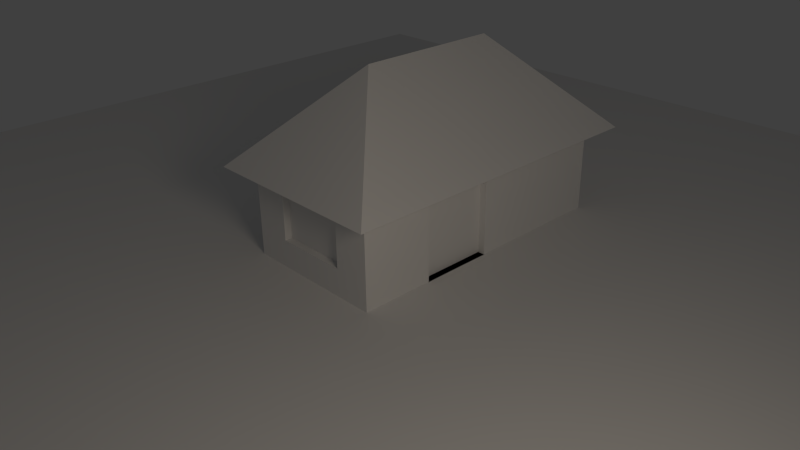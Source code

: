 # Source: simple_house_1_1_.blend  (saved by Blender 2.75.0; exported with 4.5.12 LTS)
import bpy
from mathutils import Matrix  # noqa: F401  (used for matrix-valued properties, if any)

bpy.ops.wm.read_factory_settings(use_empty=True)
scene = bpy.context.scene
scene.name = 'Scene'

# ---- collections
col_collection_1 = bpy.data.collections.new('Collection 1'); scene.collection.children.link(col_collection_1)

# ---- materials (node trees are filled in below, after node groups)
mat_material_001 = bpy.data.materials.new('Material.001')
mat_material_001.alpha_threshold = 0.0
mat_material_001.roughness = 0.5
mat_material = bpy.data.materials.new('Material')
mat_material.alpha_threshold = 0.0
mat_material.roughness = 0.5
mat_material.line_color = (0.0, 0.0, 0.0, 1.0)

# ---- material node trees
mat_material_001.use_nodes = True; mat_material_001.node_tree.nodes.clear()
_N = mat_material_001.node_tree.nodes; _L = mat_material_001.node_tree.links
n0 = _N.new('ShaderNodeOutputMaterial'); n0.name = 'Material Output'; n0.location = (300, 300)
n1 = _N.new('ShaderNodeEmission'); n1.name = 'Emission'; n1.location = (10, 300)
n1.inputs[0].default_value = (0.8, 0.6903, 0.5633, 1.0)
n1.inputs[1].default_value = 8.0
_L.new(n1.outputs[0], n0.inputs[0])
n0.is_active_output = True

# ---- world
world_world = bpy.data.worlds.new('World'); scene.world = world_world
world_world.color = (0.05088, 0.05088, 0.05088)
world_world.use_sun_shadow = False
world_world.sun_shadow_jitter_overblur = 0.0
world_world.cycles.sampling_method = 'MANUAL'
world_world.cycles.sample_map_resolution = 256

# ---- cameras
cam_camera = bpy.data.cameras.new('Camera')
cam_camera.clip_end = 100.0
cam_camera.lens = 35.0
cam_camera.sensor_width = 32.0
cam_camera.sensor_height = 18.0
cam_camera.ortho_scale = 7.314
cam_camera.dof.focus_distance = 0.0

# ---- meshes
me_plane = bpy.data.meshes.new('Plane')
me_plane.from_pydata([(-1.0, -1.0, 0.0), (1.0, -1.0, 0.0), (-1.0, 1.0, 0.0), (1.0, 1.0, 0.0)], [], [(0, 1, 3, 2)])
me_plane.materials.append(mat_material_001)
me_plane.use_remesh_preserve_volume = False
me_plane.use_remesh_preserve_attributes = False
me_plane.use_mirror_vertex_groups = False
me_plane.update()
me_cube = bpy.data.meshes.new('Cube')
me_cube.from_pydata([(1.0, 1.0, -1.0), (1.0, -1.0, -1.0), (-1.0, -1.0, -1.0), (-1.0, 1.0, -1.0), (1.0, 1.0, 0.5), (1.0, -1.0, 0.5), (-1.0, -1.0, 0.5), (-1.0, 1.0, 0.5), (-1.341e-07, -1.788e-07, 1.5), (-1.289, -1.289, 0.2106), (1.289, -1.289, 0.2106), (1.289, 1.289, 0.2106), (-1.289, 1.289, 0.2106), (1.0, 3.0, -1.0), (-1.0, 3.0, -1.0), (1.0, 3.0, 0.5), (-1.0, 3.0, 0.5), (-1.289, 3.289, 0.2106), (1.289, 3.289, 0.2106), (-1.341e-07, 2.0, 1.5), (1.0, -5.96e-08, -1.0), (1.788e-07, 1.0, -1.0), (1.0, 1.0, -0.25), (0.0, -1.0, -1.0), (1.0, -1.0, -0.25), (-1.0, 2.98e-07, -1.0), (-1.0, -1.0, -0.25), (-1.0, 1.0, -0.25), (1.0, -5.364e-07, 0.5), (-1.341e-07, 1.0, 1.5), (-5.364e-07, -1.0, 0.5), (-1.0, 1.788e-07, 0.5), (-1.145, 1.145, 0.3553), (1.145, 1.145, 0.3553), (-1.145, -1.145, 0.3553), (1.145, -1.145, 0.3553), (-1.289, 3.576e-07, 0.2106), (-7.153e-07, -1.289, 0.2106), (0.5, 0.5, 1.0), (1.289, -7.153e-07, 0.2106), (0.5, -0.5, 1.0), (-0.5, -0.5, 1.0), (-0.5, 0.5, 1.0), (1.788e-07, 3.0, -1.0), (1.0, 3.0, -0.25), (-1.0, 3.0, -0.25), (2.384e-07, 3.0, 0.5), (-1.145, 3.145, 0.3553), (1.145, 3.145, 0.3553), (0.5, 2.5, 1.0), (3.576e-07, 3.289, 0.2106), (-0.5, 2.5, 1.0), (-1.0, 2.0, 0.5), (-1.0, 2.0, -1.0), (1.0, 2.0, -1.0), (-1.289, 2.289, 0.2106), (1.289, 2.289, 0.2106), (1.0, 2.0, 0.5), (-1.0, 2.0, -0.25), (0.5, 1.5, 1.0), (1.0, 2.0, -0.25), (1.145, 2.145, 0.3553), (-0.5, 1.5, 1.0), (-6.258e-07, -1.145, 0.3553), (1.145, -6.258e-07, 0.3553), (-1.145, 2.682e-07, 0.3553), (1.788e-07, 2.0, -1.0), (0.5, 3.0, -0.25), (-1.145, 2.145, 0.3553), (-1.0, 2.384e-07, -0.25), (1.0, -2.98e-07, -0.25), (2.98e-07, 3.145, 0.3553), (5.96e-08, 1.192e-07, -1.0), (1.0, -0.5, -1.0), (-0.5, 1.0, -1.0), (1.0, 1.0, 0.125), (-0.5, -1.0, -1.0), (1.0, -1.0, 0.125), (-1.0, 0.5, -1.0), (-1.0, -1.0, 0.125), (-1.0, 1.0, 0.125), (1.0, -0.5, 0.5), (-1.341e-07, 1.5, 1.5), (-0.5, -1.0, 0.5), (-1.0, 0.5, 0.5), (-1.217, 1.217, 0.2829), (1.072, 1.072, 0.4276), (-1.217, -1.217, 0.2829), (1.072, -1.072, 0.4276), (-1.289, 0.6447, 0.2106), (-0.6447, -1.289, 0.2106), (0.25, 0.25, 1.25), (1.289, -0.6447, 0.2106), (0.25, -0.25, 1.25), (-0.75, -0.75, 0.75), (-0.75, 0.75, 0.75), (-0.5, 3.0, -1.0), (1.0, 3.0, 0.125), (-1.0, 3.0, 0.125), (-0.5, 3.0, 0.5), (-1.217, 3.217, 0.2829), (1.072, 3.072, 0.4276), (0.25, 2.25, 1.25), (-0.6447, 3.289, 0.2106), (-0.75, 2.75, 0.75), (-1.0, 1.5, 0.5), (-1.0, 2.5, -1.0), (1.0, 1.5, -1.0), (-1.289, 1.789, 0.2106), (1.289, 1.789, 0.2106), (1.0, 1.5, 0.5), (1.0, 0.5, -1.0), (0.5, 1.0, -1.0), (1.0, 1.0, -0.625), (0.5, -1.0, -1.0), (1.0, -1.0, -0.625), (-1.0, -0.5, -1.0), (-1.0, -1.0, -0.625), (-1.0, 1.0, -0.625), (1.0, 0.5, 0.5), (-1.341e-07, 0.5, 1.5), (0.5, -1.0, 0.5), (-1.0, -0.5, 0.5), (-1.072, 1.072, 0.4276), (1.217, 1.217, 0.2829), (-1.072, -1.072, 0.4276), (1.217, -1.217, 0.2829), (-1.289, -0.6447, 0.2106), (0.6447, -1.289, 0.2106), (0.75, 0.75, 0.75), (1.289, 0.6447, 0.2106), (0.75, -0.75, 0.75), (-0.25, -0.25, 1.25), (-0.25, 0.25, 1.25), (0.5, 3.0, -1.0), (1.0, 3.0, -0.625), (-1.0, 3.0, -0.625), (0.5, 3.0, 0.5), (-1.072, 3.072, 0.4276), (1.217, 3.217, 0.2829), (0.75, 2.75, 0.75), (0.6447, 3.289, 0.2106), (-0.25, 2.25, 1.25), (-1.0, 2.5, 0.5), (-1.0, 1.5, -1.0), (1.0, 2.5, -1.0), (-1.289, 2.789, 0.2106), (1.289, 2.789, 0.2106), (1.0, 2.5, 0.5), (-1.0, 2.5, -0.25), (-1.0, 1.5, -0.25), (-1.0, 2.0, -0.625), (-1.0, 2.0, 0.125), (0.5, 2.0, 1.0), (0.5, 1.0, 1.0), (0.25, 1.25, 1.25), (0.75, 1.75, 0.75), (1.0, 2.5, -0.25), (1.0, 1.5, -0.25), (1.0, 2.0, 0.125), (1.0, 2.0, -0.625), (1.145, 2.645, 0.3553), (1.145, 1.645, 0.3553), (1.072, 2.072, 0.4276), (1.217, 2.217, 0.2829), (5.96e-08, 2.5, 1.0), (0.25, 2.75, 0.75), (-0.25, 2.75, 0.75), (-0.5, 2.0, 1.0), (-0.5, 1.0, 1.0), (-0.75, 1.75, 0.75), (-0.25, 1.25, 1.25), (-0.5, 0.0, 1.0), (-0.75, 0.25, 0.75), (-0.75, -0.25, 0.75), (0.5, -3.576e-07, 1.0), (0.75, -0.25, 0.75), (0.75, 0.25, 0.75), (-2.98e-07, -0.5, 1.0), (-0.25, -0.75, 0.75), (0.25, -0.75, 0.75), (-6.706e-07, -1.217, 0.2829), (-5.811e-07, -1.072, 0.4276), (0.5724, -1.145, 0.3553), (-0.5724, -1.145, 0.3553), (1.217, -6.706e-07, 0.2829), (1.072, -5.811e-07, 0.4276), (1.145, 0.5724, 0.3553), (1.145, -0.5724, 0.3553), (-1.217, 3.129e-07, 0.2829), (-1.072, 2.235e-07, 0.4276), (-1.145, -0.5724, 0.3553), (-1.145, 0.5724, 0.3553), (1.788e-07, 2.5, -1.0), (1.788e-07, 1.5, -1.0), (0.5, 2.0, -1.0), (-0.5, 2.0, -1.0), (-0.5, 3.0, -0.25), (0.5, 3.0, -0.25), (2.384e-07, 3.0, 0.125), (2.086e-07, 3.0, -0.625), (-1.145, 2.645, 0.3553), (-1.145, 1.645, 0.3553), (-1.217, 2.217, 0.2829), (-1.072, 2.072, 0.4276), (-1.0, 0.5, -0.25), (-1.0, -0.5, -0.25), (-1.0, 2.682e-07, -0.625), (-1.0, 2.086e-07, 0.125), (-0.5, -1.0, -0.25), (0.5, -1.0, -0.25), (-1.49e-07, -1.0, -0.625), (-4.172e-07, -1.0, 0.125), (1.0, -0.5, -0.25), (0.9, -5.96e-08, -1.0), (1.0, -1.788e-07, -0.625), (1.0, -4.172e-07, 0.125), (3.278e-07, 3.217, 0.2829), (2.682e-07, 3.072, 0.4276), (-0.5724, 3.145, 0.3553), (0.5724, 3.145, 0.3553), (-0.5, 2.086e-07, -1.0), (0.5, 2.98e-08, -1.0), (1.192e-07, 0.5, -1.0), (2.98e-08, -0.5, -1.0), (0.5, -0.5, -1.0), (0.5, 0.5, -1.0), (-0.5, 0.5, -1.0), (0.5362, 3.072, 0.4276), (-0.5362, 3.072, 0.4276), (-0.6085, 3.217, 0.2829), (1.0, 0.5, 0.125), (0.9, 0.5, -1.0), (1.0, -0.5, -0.625), (0.5, -1.0, 0.125), (0.5, -1.0, -0.625), (-0.5, -1.0, -0.625), (-1.0, -0.5, 0.125), (-1.0, -0.5, -0.625), (-1.0, 0.5, -0.625), (-1.072, 1.572, 0.4276), (-1.217, 1.717, 0.2829), (-1.217, 2.717, 0.2829), (0.5, 3.0, -0.625), (0.5, 3.0, 0.125), (-0.5, 3.0, 0.125), (-0.5, 1.5, -1.0), (0.5, 1.5, -1.0), (0.5, 2.5, -1.0), (-1.072, 0.5362, 0.4276), (-1.072, -0.5362, 0.4276), (-1.217, -0.6085, 0.2829), (1.072, -0.5362, 0.4276), (1.072, 0.5362, 0.4276), (1.217, 0.6085, 0.2829), (-0.5362, -1.072, 0.4276), (0.5362, -1.072, 0.4276), (0.6085, -1.217, 0.2829), (-0.25, 0.75, 1.25), (-0.75, 1.25, 0.75), (-0.75, 2.25, 0.75), (1.217, 1.717, 0.2829), (1.072, 1.572, 0.4276), (1.072, 2.572, 0.4276), (1.0, 1.5, -0.625), (1.0, 1.5, 0.125), (1.0, 2.5, 0.125), (0.75, 1.25, 0.75), (0.25, 0.75, 1.25), (0.25, 1.75, 1.25), (-1.0, 1.5, 0.125), (-1.0, 1.5, -0.625), (-1.0, 2.5, -0.625), (-1.0, 2.5, 0.125), (0.75, 2.25, 0.75), (1.0, 2.5, -0.625), (1.217, 2.717, 0.2829), (-0.25, 1.75, 1.25), (-0.6085, -1.217, 0.2829), (1.217, -0.6085, 0.2829), (-1.217, 0.6085, 0.2829), (-0.5, 2.5, -1.0), (-0.5, 3.0, -0.625), (-1.072, 2.572, 0.4276), (-1.0, 0.5, 0.125), (-0.5, -1.0, 0.125), (1.0, -0.5, 0.125), (0.6085, 3.217, 0.2829), (-0.5, -0.5, -1.0), (0.5, 3.0, -0.25), (2.086e-07, 3.0, -0.625), (-0.5, 3.0, -0.25), (2.384e-07, 3.0, 0.125), (0.5, 3.0, -0.625), (0.5, 3.0, 0.125), (-0.5, 3.0, 0.125), (-0.5, 3.0, -0.625), (1.0, 0.5, -1.0), (2.086e-07, 3.0, -0.625), (-0.5, 3.0, -0.25), (2.384e-07, 3.0, 0.125), (0.5, 3.0, -0.625), (0.5, 3.0, 0.125), (-0.5, 3.0, 0.125), (-0.5, 3.0, -0.625), (0.5, 2.9, -0.25), (2.265e-07, 2.9, -0.25), (1.967e-07, 2.9, -0.625), (-0.5, 2.9, -0.25), (2.265e-07, 2.9, 0.125), (0.5, 2.9, -0.625), (0.5, 2.9, 0.125), (-0.5, 2.9, 0.125), (-0.5, 2.9, -0.625), (1.0, -5.96e-08, -1.0), (1.0, 1.0, -0.625), (1.0, 1.0, -0.25), (8.0, -8.0, -1.0), (1.0, -2.98e-07, -0.25), (1.0, -1.788e-07, -0.625), (1.0, -4.172e-07, 0.125), (1.0, 1.0, 0.125), (1.0, 1.0, -1.0), (1.0, 0.5, 0.125), (-8.0, -8.0, -1.0), (0.9, 1.0, -0.625), (0.9, 1.0, -0.25), (0.9, 0.5, -0.25), (0.9, -2.98e-07, -0.25), (0.9, -1.788e-07, -0.625), (0.9, -4.172e-07, 0.125), (0.9, 1.0, 0.125), (0.9, 1.0, -1.0), (0.9, 0.5, 0.125), (0.9, 0.5, -0.625), (-8.0, 8.0, -1.0), (8.0, 8.0, -1.0), (0.5, -0.9, -0.25), (-2.98e-07, -0.9, -0.25), (-4.172e-07, -0.9, 0.125), (-0.5, -0.9, -0.25), (-1.49e-07, -0.9, -0.625), (0.5, -0.9, 0.125), (0.5, -0.9, -0.625), (-0.5, -0.9, -0.625), (-0.5, -0.9, 0.125)], [], [(288, 76, 2, 116), (287, 139, 18, 141), (286, 81, 5, 77), (285, 83, 6, 79), (284, 84, 7, 80), (283, 143, 16, 138), (282, 96, 14, 136), (281, 106, 14, 96), (280, 85, 12, 89), (279, 126, 10, 92), (278, 87, 9, 90), (6, 83, 94), (5, 81, 131), (7, 84, 95), (277, 82, 19, 142), (15, 137, 140), (276, 147, 18, 139), (275, 145, 13, 135), (274, 148, 15, 140), (273, 143, 16, 98), (272, 149, 45, 136), (271, 150, 58, 151), (270, 105, 52, 152), (269, 153, 49, 102), (268, 154, 59, 155), (267, 110, 57, 156), (266, 157, 44, 97), (265, 158, 60, 159), (264, 107, 54, 160), (263, 161, 48, 101), (262, 162, 61, 163), (261, 109, 56, 164), (49, 165, 102), (49, 166, 165), (46, 99, 167), (260, 168, 51, 104), (259, 169, 62, 170), (258, 120, 29, 171), (42, 172, 133), (42, 173, 172), (31, 122, 174), (40, 175, 93), (40, 176, 175), (28, 119, 177), (41, 178, 132), (41, 179, 178), (30, 121, 180), (257, 181, 37, 128), (256, 182, 63, 183), (255, 125, 34, 184), (254, 185, 39, 130), (253, 186, 64, 187), (252, 88, 35, 188), (251, 189, 36, 127), (250, 190, 65, 191), (249, 123, 32, 192), (248, 193, 43, 134), (247, 194, 66, 195), (246, 144, 53, 196), (245, 197, 45, 98), (197, 245, 295, 291), (243, 134, 43, 200), (242, 201, 47, 100), (241, 202, 68, 203), (240, 105, 52, 204), (239, 205, 27, 118), (238, 206, 69, 207), (237, 122, 31, 208), (236, 209, 26, 117), (211, 235, 343, 341), (234, 121, 30, 212), (233, 213, 24, 115), (75, 231, 323, 321), (231, 119, 28, 216), (230, 217, 50, 103), (229, 218, 71, 219), (228, 101, 48, 220), (227, 221, 25, 78), (226, 222, 72, 223), (225, 114, 23, 224), (222, 225, 224, 72), (20, 73, 225, 222), (73, 1, 114, 225), (112, 226, 223, 21), (0, 111, 226, 112), (111, 20, 222, 226), (74, 227, 78, 3), (21, 223, 227, 74), (223, 72, 221, 227), (218, 228, 220, 71), (46, 137, 228, 218), (137, 15, 101, 228), (138, 229, 219, 47), (16, 99, 229, 138), (99, 46, 218, 229), (100, 230, 103, 17), (47, 219, 230, 100), (219, 71, 217, 230), (0, 113, 315, 322), (70, 215, 319, 318), (75, 4, 119, 231), (231, 216, 320, 323), (22, 75, 321, 316), (20, 111, 297, 314), (73, 233, 115, 1), (20, 215, 233, 73), (215, 70, 213, 233), (285, 209, 340, 345), (24, 77, 234, 210), (77, 5, 121, 234), (114, 235, 211, 23), (1, 115, 235, 114), (115, 24, 210, 235), (76, 236, 117, 2), (23, 211, 236, 76), (235, 210, 337, 343), (206, 237, 208, 69), (26, 79, 237, 206), (79, 6, 122, 237), (116, 238, 207, 25), (2, 117, 238, 116), (117, 26, 206, 238), (78, 239, 118, 3), (25, 207, 239, 78), (207, 69, 205, 239), (202, 240, 204, 68), (32, 123, 240, 202), (123, 7, 105, 240), (108, 241, 203, 55), (12, 85, 241, 108), (85, 32, 202, 241), (146, 242, 100, 17), (55, 203, 242, 146), (203, 68, 201, 242), (198, 243, 293, 289), (44, 135, 243, 198), (135, 13, 134, 243), (137, 244, 199, 46), (15, 97, 244, 137), (97, 44, 198, 244), (99, 245, 98, 16), (46, 199, 245, 99), (199, 244, 294, 292), (194, 246, 196, 66), (21, 74, 246, 194), (74, 3, 144, 246), (107, 247, 195, 54), (0, 112, 247, 107), (112, 21, 194, 247), (145, 248, 134, 13), (54, 195, 248, 145), (195, 66, 193, 248), (190, 249, 192, 65), (31, 84, 249, 190), (84, 7, 123, 249), (125, 250, 191, 34), (6, 122, 250, 125), (122, 31, 190, 250), (87, 251, 127, 9), (34, 191, 251, 87), (191, 65, 189, 251), (186, 252, 188, 64), (28, 81, 252, 186), (81, 5, 88, 252), (86, 253, 187, 33), (4, 119, 253, 86), (119, 28, 186, 253), (124, 254, 130, 11), (33, 187, 254, 124), (187, 64, 185, 254), (182, 255, 184, 63), (30, 83, 255, 182), (83, 6, 125, 255), (88, 256, 183, 35), (5, 121, 256, 88), (121, 30, 182, 256), (126, 257, 128, 10), (35, 183, 257, 126), (183, 63, 181, 257), (180, 131, 40), (180, 121, 131), (121, 5, 131), (178, 180, 40), (178, 179, 180), (179, 30, 180), (132, 93, 8), (132, 178, 93), (178, 40, 93), (177, 129, 38), (177, 119, 129), (119, 4, 129), (175, 177, 38), (175, 176, 177), (176, 28, 177), (93, 91, 8), (93, 175, 91), (175, 38, 91), (174, 94, 41), (174, 122, 94), (122, 6, 94), (172, 174, 41), (172, 173, 174), (173, 31, 174), (133, 132, 8), (133, 172, 132), (172, 41, 132), (169, 258, 171, 62), (42, 133, 258, 169), (133, 8, 120, 258), (105, 259, 170, 52), (7, 95, 259, 105), (95, 42, 169, 259), (143, 260, 104, 16), (52, 170, 260, 143), (170, 62, 168, 260), (167, 104, 51), (167, 99, 104), (99, 16, 104), (165, 167, 51), (165, 166, 167), (166, 46, 167), (102, 142, 19), (102, 165, 142), (165, 51, 142), (162, 261, 164, 61), (33, 124, 261, 162), (124, 11, 109, 261), (110, 262, 163, 57), (4, 86, 262, 110), (86, 33, 162, 262), (148, 263, 101, 15), (57, 163, 263, 148), (163, 61, 161, 263), (158, 264, 160, 60), (22, 113, 264, 158), (113, 0, 107, 264), (110, 265, 159, 57), (4, 75, 265, 110), (75, 22, 158, 265), (148, 266, 97, 15), (57, 159, 266, 148), (159, 60, 157, 266), (154, 267, 156, 59), (38, 129, 267, 154), (129, 4, 110, 267), (120, 268, 155, 29), (8, 91, 268, 120), (91, 38, 154, 268), (82, 269, 102, 19), (29, 155, 269, 82), (155, 59, 153, 269), (150, 270, 152, 58), (27, 80, 270, 150), (80, 7, 105, 270), (144, 271, 151, 53), (3, 118, 271, 144), (118, 27, 150, 271), (106, 272, 136, 14), (53, 151, 272, 106), (151, 58, 149, 272), (149, 273, 98, 45), (58, 152, 273, 149), (152, 52, 143, 273), (153, 274, 140, 49), (59, 156, 274, 153), (156, 57, 148, 274), (157, 275, 135, 44), (60, 160, 275, 157), (160, 54, 145, 275), (161, 276, 139, 48), (61, 164, 276, 161), (164, 56, 147, 276), (140, 166, 49), (140, 137, 166), (137, 46, 166), (168, 277, 142, 51), (62, 171, 277, 168), (171, 29, 82, 277), (95, 173, 42), (95, 84, 173), (84, 31, 173), (131, 176, 40), (131, 81, 176), (81, 28, 176), (94, 179, 41), (94, 83, 179), (83, 30, 179), (181, 278, 90, 37), (63, 184, 278, 181), (184, 34, 87, 278), (185, 279, 92, 39), (64, 188, 279, 185), (188, 35, 126, 279), (189, 280, 89, 36), (65, 192, 280, 189), (192, 32, 85, 280), (193, 281, 96, 43), (66, 196, 281, 193), (196, 53, 106, 281), (197, 282, 136, 45), (282, 197, 291, 296), (200, 43, 96, 282), (201, 283, 138, 47), (68, 204, 283, 201), (204, 52, 143, 283), (205, 284, 80, 27), (69, 208, 284, 205), (208, 31, 84, 284), (209, 285, 79, 26), (236, 211, 341, 344), (212, 30, 83, 285), (213, 286, 77, 24), (70, 216, 286, 213), (216, 28, 81, 286), (217, 287, 141, 50), (71, 220, 287, 217), (220, 48, 139, 287), (221, 288, 116, 25), (72, 224, 288, 221), (224, 23, 76, 288), (289, 293, 301, 67), (294, 289, 67, 302), (291, 295, 303, 299), (296, 291, 299, 304), (243, 200, 290, 293), (245, 199, 292, 295), (200, 282, 296, 290), (244, 198, 289, 294), (304, 299, 308, 313), (301, 298, 307, 310), (300, 302, 311, 309), (303, 300, 309, 312), (290, 296, 304, 298), (295, 292, 300, 303), (292, 294, 302, 300), (293, 290, 298, 301), (311, 305, 306, 309), (305, 310, 307, 306), (309, 306, 308, 312), (306, 307, 313, 308), (299, 303, 312, 308), (302, 67, 305, 311), (67, 301, 310, 305), (298, 304, 313, 307), (297, 322, 332, 232), (318, 319, 329, 328), (316, 321, 331, 326), (315, 316, 326, 325), (321, 323, 333, 331), (320, 318, 328, 330), (113, 22, 316, 315), (215, 20, 314, 319), (111, 0, 322, 297), (216, 70, 318, 320), (334, 327, 328, 329), (327, 333, 330, 328), (326, 331, 333, 327), (232, 334, 329, 214), (332, 325, 334, 232), (325, 326, 327, 334), (319, 314, 214, 329), (323, 320, 330, 333), (314, 297, 232, 214), (322, 315, 325, 332), (324, 317, 336, 335), (343, 337, 338, 341), (337, 342, 339, 338), (341, 338, 340, 344), (338, 339, 345, 340), (210, 234, 342, 337), (212, 285, 345, 339), (209, 236, 344, 340), (234, 212, 339, 342)])
me_cube.materials.append(mat_material)
me_cube.use_remesh_preserve_volume = False
me_cube.use_remesh_preserve_attributes = False
me_cube.use_mirror_vertex_groups = False
me_cube.update()

# ---- objects
ob_plane = bpy.data.objects.new('Plane', me_plane)
ob_cube = bpy.data.objects.new('Cube', me_cube)
ob_camera = bpy.data.objects.new('Camera', cam_camera)

# ---- transforms, parenting, visibility, modifiers, constraints
ob_plane.location = (7.486, -3.329, 4.648)
ob_plane.rotation_euler = (1.959, -2.945, -4.853)
ob_plane.lineart.crease_threshold = 0.0
ob_cube.location = (0.0, 0.0, 1.0)
ob_cube.lock_rotations_4d = False
ob_cube.empty_display_type = 'ARROWS'
ob_cube.lineart.crease_threshold = 0.0
ob_camera.location = (7.481, -6.508, 5.344)
ob_camera.rotation_euler = (1.109, 0.01082, 0.8149)
ob_camera.lock_rotations_4d = False
ob_camera.empty_display_type = 'ARROWS'
ob_camera.color = (0.0, 0.0, 0.0, 0.0)
ob_camera.display_type = 'WIRE'
ob_camera.lineart.crease_threshold = 0.0

# ---- collection membership
col_collection_1.objects.link(ob_plane)
col_collection_1.objects.link(ob_cube)
col_collection_1.objects.link(ob_camera)

# ---- scene / render settings (as saved in the file)
scene.camera = ob_camera
scene.frame_start = 1; scene.frame_end = 250; scene.frame_set(1)
scene.render.engine = 'CYCLES'
scene.render.resolution_percentage = 50
scene.render.dither_intensity = 0.0
scene.cycles.use_denoising = False
scene.cycles.samples = 10
scene.cycles.sampling_pattern = 'TABULATED_SOBOL'
scene.cycles.light_sampling_threshold = 0.0
scene.cycles.use_adaptive_sampling = False
scene.cycles.use_light_tree = False
scene.cycles.blur_glossy = 0.0
scene.cycles.pixel_filter_type = 'GAUSSIAN'
scene.cycles.sample_clamp_indirect = 0.0
scene.view_settings.view_transform = 'Standard'
bpy.context.view_layer.update()
